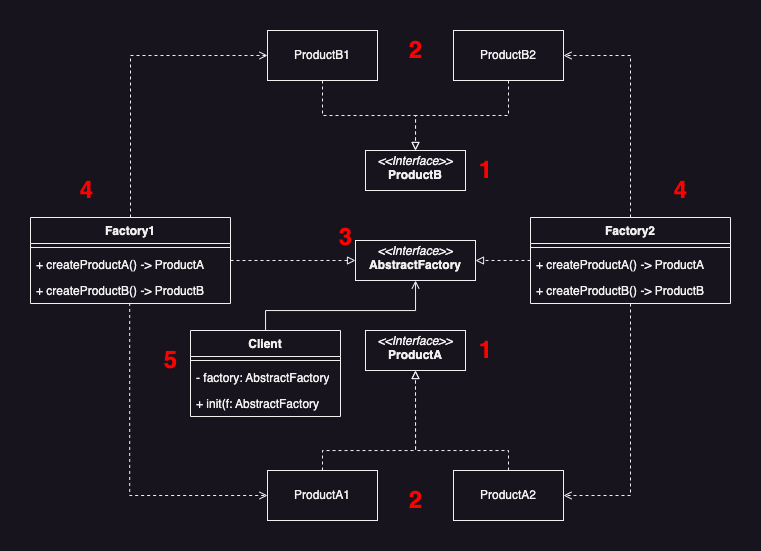

The diagram above was exported from draw.io. Its source (the exported page's mxGraphModel, read from the mxfile embedded in the PNG):
<mxGraphModel dx="1718" dy="1871" grid="1" gridSize="10" guides="1" tooltips="1" connect="1" arrows="1" fold="1" page="1" pageScale="1" pageWidth="827" pageHeight="1169" math="0" shadow="0">
  <root>
    <mxCell id="0" />
    <mxCell id="1" parent="0" />
    <mxCell id="QNbdZDpKhzT8VG09wQ4w-1" value="&lt;p style=&quot;margin:0px;margin-top:4px;text-align:center;&quot;&gt;&lt;i&gt;&amp;lt;&amp;lt;Interface&amp;gt;&amp;gt;&lt;/i&gt;&lt;br&gt;&lt;b&gt;ProductA&lt;/b&gt;&lt;/p&gt;&lt;p style=&quot;margin:0px;margin-left:4px;&quot;&gt;&lt;br&gt;&lt;/p&gt;" style="verticalAlign=top;align=left;overflow=fill;fontSize=12;fontFamily=Helvetica;html=1;whiteSpace=wrap;" vertex="1" parent="1">
      <mxGeometry x="-155" y="230" width="100" height="40" as="geometry" />
    </mxCell>
    <mxCell id="QNbdZDpKhzT8VG09wQ4w-2" style="edgeStyle=orthogonalEdgeStyle;rounded=0;orthogonalLoop=1;jettySize=auto;html=1;entryX=0.5;entryY=1;entryDx=0;entryDy=0;dashed=1;endArrow=block;endFill=0;" edge="1" parent="1" source="QNbdZDpKhzT8VG09wQ4w-3" target="QNbdZDpKhzT8VG09wQ4w-1">
      <mxGeometry relative="1" as="geometry">
        <Array as="points">
          <mxPoint x="-198" y="350" />
          <mxPoint x="-105" y="350" />
        </Array>
      </mxGeometry>
    </mxCell>
    <mxCell id="QNbdZDpKhzT8VG09wQ4w-3" value="ProductA1" style="html=1;whiteSpace=wrap;" vertex="1" parent="1">
      <mxGeometry x="-253" y="370" width="110" height="50" as="geometry" />
    </mxCell>
    <mxCell id="QNbdZDpKhzT8VG09wQ4w-4" style="edgeStyle=orthogonalEdgeStyle;rounded=0;orthogonalLoop=1;jettySize=auto;html=1;entryX=0.5;entryY=1;entryDx=0;entryDy=0;dashed=1;endArrow=block;endFill=0;" edge="1" parent="1" source="QNbdZDpKhzT8VG09wQ4w-5" target="QNbdZDpKhzT8VG09wQ4w-1">
      <mxGeometry relative="1" as="geometry">
        <Array as="points">
          <mxPoint x="-12" y="350" />
          <mxPoint x="-105" y="350" />
        </Array>
      </mxGeometry>
    </mxCell>
    <mxCell id="QNbdZDpKhzT8VG09wQ4w-5" value="ProductA2" style="html=1;whiteSpace=wrap;" vertex="1" parent="1">
      <mxGeometry x="-67" y="370" width="110" height="50" as="geometry" />
    </mxCell>
    <mxCell id="QNbdZDpKhzT8VG09wQ4w-6" value="&lt;p style=&quot;margin:0px;margin-top:4px;text-align:center;&quot;&gt;&lt;i&gt;&amp;lt;&amp;lt;Interface&amp;gt;&amp;gt;&lt;/i&gt;&lt;br&gt;&lt;b&gt;ProductB&lt;/b&gt;&lt;/p&gt;&lt;p style=&quot;margin:0px;margin-left:4px;&quot;&gt;&lt;br&gt;&lt;/p&gt;" style="verticalAlign=top;align=left;overflow=fill;fontSize=12;fontFamily=Helvetica;html=1;whiteSpace=wrap;" vertex="1" parent="1">
      <mxGeometry x="-155" y="50" width="100" height="40" as="geometry" />
    </mxCell>
    <mxCell id="QNbdZDpKhzT8VG09wQ4w-7" style="edgeStyle=orthogonalEdgeStyle;rounded=0;orthogonalLoop=1;jettySize=auto;html=1;entryX=0.5;entryY=0;entryDx=0;entryDy=0;dashed=1;endArrow=block;endFill=0;" edge="1" parent="1" source="QNbdZDpKhzT8VG09wQ4w-8" target="QNbdZDpKhzT8VG09wQ4w-6">
      <mxGeometry relative="1" as="geometry">
        <mxPoint x="-102" y="-110" as="targetPoint" />
      </mxGeometry>
    </mxCell>
    <mxCell id="QNbdZDpKhzT8VG09wQ4w-8" value="ProductB1" style="html=1;whiteSpace=wrap;" vertex="1" parent="1">
      <mxGeometry x="-253" y="-70" width="110" height="50" as="geometry" />
    </mxCell>
    <mxCell id="QNbdZDpKhzT8VG09wQ4w-9" style="edgeStyle=orthogonalEdgeStyle;rounded=0;orthogonalLoop=1;jettySize=auto;html=1;entryX=0.5;entryY=0;entryDx=0;entryDy=0;dashed=1;endArrow=block;endFill=0;" edge="1" parent="1" source="QNbdZDpKhzT8VG09wQ4w-10" target="QNbdZDpKhzT8VG09wQ4w-6">
      <mxGeometry relative="1" as="geometry">
        <mxPoint x="-102" y="-110" as="targetPoint" />
      </mxGeometry>
    </mxCell>
    <mxCell id="QNbdZDpKhzT8VG09wQ4w-10" value="ProductB2" style="html=1;whiteSpace=wrap;" vertex="1" parent="1">
      <mxGeometry x="-67" y="-70" width="110" height="50" as="geometry" />
    </mxCell>
    <mxCell id="QNbdZDpKhzT8VG09wQ4w-11" value="&lt;p style=&quot;margin:0px;margin-top:4px;text-align:center;&quot;&gt;&lt;i&gt;&amp;lt;&amp;lt;Interface&amp;gt;&amp;gt;&lt;/i&gt;&lt;br&gt;&lt;b&gt;AbstractFactory&lt;/b&gt;&lt;/p&gt;&lt;p style=&quot;margin:0px;margin-left:4px;&quot;&gt;&lt;br&gt;&lt;/p&gt;" style="verticalAlign=top;align=left;overflow=fill;fontSize=12;fontFamily=Helvetica;html=1;whiteSpace=wrap;" vertex="1" parent="1">
      <mxGeometry x="-165" y="140" width="120" height="40" as="geometry" />
    </mxCell>
    <mxCell id="QNbdZDpKhzT8VG09wQ4w-20" style="edgeStyle=orthogonalEdgeStyle;rounded=0;orthogonalLoop=1;jettySize=auto;html=1;dashed=1;endArrow=block;endFill=0;" edge="1" parent="1" source="QNbdZDpKhzT8VG09wQ4w-12" target="QNbdZDpKhzT8VG09wQ4w-11">
      <mxGeometry relative="1" as="geometry" />
    </mxCell>
    <mxCell id="QNbdZDpKhzT8VG09wQ4w-22" style="edgeStyle=orthogonalEdgeStyle;rounded=0;orthogonalLoop=1;jettySize=auto;html=1;entryX=0;entryY=0.5;entryDx=0;entryDy=0;dashed=1;endArrow=open;endFill=0;exitX=0.496;exitY=0.979;exitDx=0;exitDy=0;exitPerimeter=0;" edge="1" parent="1" source="QNbdZDpKhzT8VG09wQ4w-15" target="QNbdZDpKhzT8VG09wQ4w-3">
      <mxGeometry relative="1" as="geometry">
        <mxPoint x="-460" y="240" as="sourcePoint" />
      </mxGeometry>
    </mxCell>
    <mxCell id="QNbdZDpKhzT8VG09wQ4w-23" style="edgeStyle=orthogonalEdgeStyle;rounded=0;orthogonalLoop=1;jettySize=auto;html=1;entryX=0;entryY=0.5;entryDx=0;entryDy=0;dashed=1;endArrow=open;endFill=0;exitX=0.5;exitY=0;exitDx=0;exitDy=0;" edge="1" parent="1" source="QNbdZDpKhzT8VG09wQ4w-12" target="QNbdZDpKhzT8VG09wQ4w-8">
      <mxGeometry relative="1" as="geometry" />
    </mxCell>
    <mxCell id="QNbdZDpKhzT8VG09wQ4w-12" value="Factory1" style="swimlane;fontStyle=1;align=center;verticalAlign=top;childLayout=stackLayout;horizontal=1;startSize=26;horizontalStack=0;resizeParent=1;resizeParentMax=0;resizeLast=0;collapsible=1;marginBottom=0;whiteSpace=wrap;html=1;" vertex="1" parent="1">
      <mxGeometry x="-490" y="117" width="200" height="86" as="geometry" />
    </mxCell>
    <mxCell id="QNbdZDpKhzT8VG09wQ4w-13" value="" style="line;strokeWidth=1;fillColor=none;align=left;verticalAlign=middle;spacingTop=-1;spacingLeft=3;spacingRight=3;rotatable=0;labelPosition=right;points=[];portConstraint=eastwest;strokeColor=inherit;" vertex="1" parent="QNbdZDpKhzT8VG09wQ4w-12">
      <mxGeometry y="26" width="200" height="8" as="geometry" />
    </mxCell>
    <mxCell id="QNbdZDpKhzT8VG09wQ4w-14" value="+ createProductA() -&amp;gt; ProductA" style="text;strokeColor=none;fillColor=none;align=left;verticalAlign=top;spacingLeft=4;spacingRight=4;overflow=hidden;rotatable=0;points=[[0,0.5],[1,0.5]];portConstraint=eastwest;whiteSpace=wrap;html=1;rounded=0;shadow=0;" vertex="1" parent="QNbdZDpKhzT8VG09wQ4w-12">
      <mxGeometry y="34" width="200" height="26" as="geometry" />
    </mxCell>
    <mxCell id="QNbdZDpKhzT8VG09wQ4w-15" value="+ createProductB() -&amp;gt; ProductB" style="text;strokeColor=none;fillColor=none;align=left;verticalAlign=top;spacingLeft=4;spacingRight=4;overflow=hidden;rotatable=0;points=[[0,0.5],[1,0.5]];portConstraint=eastwest;whiteSpace=wrap;html=1;rounded=0;shadow=0;" vertex="1" parent="QNbdZDpKhzT8VG09wQ4w-12">
      <mxGeometry y="60" width="200" height="26" as="geometry" />
    </mxCell>
    <mxCell id="QNbdZDpKhzT8VG09wQ4w-21" style="edgeStyle=orthogonalEdgeStyle;rounded=0;orthogonalLoop=1;jettySize=auto;html=1;entryX=1;entryY=0.5;entryDx=0;entryDy=0;dashed=1;endArrow=block;endFill=0;" edge="1" parent="1" source="QNbdZDpKhzT8VG09wQ4w-16" target="QNbdZDpKhzT8VG09wQ4w-11">
      <mxGeometry relative="1" as="geometry" />
    </mxCell>
    <mxCell id="QNbdZDpKhzT8VG09wQ4w-24" style="edgeStyle=orthogonalEdgeStyle;rounded=0;orthogonalLoop=1;jettySize=auto;html=1;entryX=1;entryY=0.5;entryDx=0;entryDy=0;dashed=1;endArrow=open;endFill=0;" edge="1" parent="1" source="QNbdZDpKhzT8VG09wQ4w-16" target="QNbdZDpKhzT8VG09wQ4w-5">
      <mxGeometry relative="1" as="geometry" />
    </mxCell>
    <mxCell id="QNbdZDpKhzT8VG09wQ4w-25" style="edgeStyle=orthogonalEdgeStyle;rounded=0;orthogonalLoop=1;jettySize=auto;html=1;entryX=1;entryY=0.5;entryDx=0;entryDy=0;dashed=1;endArrow=open;endFill=0;" edge="1" parent="1" source="QNbdZDpKhzT8VG09wQ4w-16" target="QNbdZDpKhzT8VG09wQ4w-10">
      <mxGeometry relative="1" as="geometry" />
    </mxCell>
    <mxCell id="QNbdZDpKhzT8VG09wQ4w-16" value="Factory2" style="swimlane;fontStyle=1;align=center;verticalAlign=top;childLayout=stackLayout;horizontal=1;startSize=26;horizontalStack=0;resizeParent=1;resizeParentMax=0;resizeLast=0;collapsible=1;marginBottom=0;whiteSpace=wrap;html=1;" vertex="1" parent="1">
      <mxGeometry x="10" y="117" width="200" height="86" as="geometry" />
    </mxCell>
    <mxCell id="QNbdZDpKhzT8VG09wQ4w-17" value="" style="line;strokeWidth=1;fillColor=none;align=left;verticalAlign=middle;spacingTop=-1;spacingLeft=3;spacingRight=3;rotatable=0;labelPosition=right;points=[];portConstraint=eastwest;strokeColor=inherit;" vertex="1" parent="QNbdZDpKhzT8VG09wQ4w-16">
      <mxGeometry y="26" width="200" height="8" as="geometry" />
    </mxCell>
    <mxCell id="QNbdZDpKhzT8VG09wQ4w-18" value="+ createProductA() -&amp;gt; ProductA" style="text;strokeColor=none;fillColor=none;align=left;verticalAlign=top;spacingLeft=4;spacingRight=4;overflow=hidden;rotatable=0;points=[[0,0.5],[1,0.5]];portConstraint=eastwest;whiteSpace=wrap;html=1;rounded=0;shadow=0;" vertex="1" parent="QNbdZDpKhzT8VG09wQ4w-16">
      <mxGeometry y="34" width="200" height="26" as="geometry" />
    </mxCell>
    <mxCell id="QNbdZDpKhzT8VG09wQ4w-19" value="+ createProductB() -&amp;gt; ProductB" style="text;strokeColor=none;fillColor=none;align=left;verticalAlign=top;spacingLeft=4;spacingRight=4;overflow=hidden;rotatable=0;points=[[0,0.5],[1,0.5]];portConstraint=eastwest;whiteSpace=wrap;html=1;rounded=0;shadow=0;" vertex="1" parent="QNbdZDpKhzT8VG09wQ4w-16">
      <mxGeometry y="60" width="200" height="26" as="geometry" />
    </mxCell>
    <mxCell id="QNbdZDpKhzT8VG09wQ4w-32" style="edgeStyle=orthogonalEdgeStyle;rounded=0;orthogonalLoop=1;jettySize=auto;html=1;endArrow=open;endFill=0;" edge="1" parent="1" source="QNbdZDpKhzT8VG09wQ4w-26" target="QNbdZDpKhzT8VG09wQ4w-11">
      <mxGeometry relative="1" as="geometry">
        <Array as="points">
          <mxPoint x="-255" y="210" />
          <mxPoint x="-105" y="210" />
        </Array>
      </mxGeometry>
    </mxCell>
    <mxCell id="QNbdZDpKhzT8VG09wQ4w-26" value="Client" style="swimlane;fontStyle=1;align=center;verticalAlign=top;childLayout=stackLayout;horizontal=1;startSize=26;horizontalStack=0;resizeParent=1;resizeParentMax=0;resizeLast=0;collapsible=1;marginBottom=0;whiteSpace=wrap;html=1;" vertex="1" parent="1">
      <mxGeometry x="-330" y="230" width="150" height="86" as="geometry" />
    </mxCell>
    <mxCell id="QNbdZDpKhzT8VG09wQ4w-27" value="" style="line;strokeWidth=1;fillColor=none;align=left;verticalAlign=middle;spacingTop=-1;spacingLeft=3;spacingRight=3;rotatable=0;labelPosition=right;points=[];portConstraint=eastwest;strokeColor=inherit;" vertex="1" parent="QNbdZDpKhzT8VG09wQ4w-26">
      <mxGeometry y="26" width="150" height="8" as="geometry" />
    </mxCell>
    <mxCell id="QNbdZDpKhzT8VG09wQ4w-28" value="- factory: AbstractFactory" style="text;strokeColor=none;fillColor=none;align=left;verticalAlign=top;spacingLeft=4;spacingRight=4;overflow=hidden;rotatable=0;points=[[0,0.5],[1,0.5]];portConstraint=eastwest;whiteSpace=wrap;html=1;rounded=0;shadow=0;" vertex="1" parent="QNbdZDpKhzT8VG09wQ4w-26">
      <mxGeometry y="34" width="150" height="26" as="geometry" />
    </mxCell>
    <mxCell id="QNbdZDpKhzT8VG09wQ4w-29" value="+ init(f: AbstractFactory&lt;br&gt;" style="text;strokeColor=none;fillColor=none;align=left;verticalAlign=top;spacingLeft=4;spacingRight=4;overflow=hidden;rotatable=0;points=[[0,0.5],[1,0.5]];portConstraint=eastwest;whiteSpace=wrap;html=1;rounded=0;shadow=0;" vertex="1" parent="QNbdZDpKhzT8VG09wQ4w-26">
      <mxGeometry y="60" width="150" height="26" as="geometry" />
    </mxCell>
    <mxCell id="QNbdZDpKhzT8VG09wQ4w-34" value="&lt;font color=&quot;#ff0000&quot;&gt;1&lt;br&gt;&lt;/font&gt;" style="text;strokeColor=none;fillColor=none;html=1;fontSize=24;fontStyle=1;verticalAlign=middle;align=center;" vertex="1" parent="1">
      <mxGeometry x="-55" y="50" width="40" height="40" as="geometry" />
    </mxCell>
    <mxCell id="QNbdZDpKhzT8VG09wQ4w-35" value="&lt;font color=&quot;#ff0000&quot;&gt;1&lt;br&gt;&lt;/font&gt;" style="text;strokeColor=none;fillColor=none;html=1;fontSize=24;fontStyle=1;verticalAlign=middle;align=center;" vertex="1" parent="1">
      <mxGeometry x="-55" y="230" width="40" height="40" as="geometry" />
    </mxCell>
    <mxCell id="QNbdZDpKhzT8VG09wQ4w-36" value="&lt;font color=&quot;#ff0000&quot;&gt;2&lt;br&gt;&lt;/font&gt;" style="text;strokeColor=none;fillColor=none;html=1;fontSize=24;fontStyle=1;verticalAlign=middle;align=center;" vertex="1" parent="1">
      <mxGeometry x="-125" y="380" width="40" height="40" as="geometry" />
    </mxCell>
    <mxCell id="QNbdZDpKhzT8VG09wQ4w-37" value="&lt;font color=&quot;#ff0000&quot;&gt;2&lt;br&gt;&lt;/font&gt;" style="text;strokeColor=none;fillColor=none;html=1;fontSize=24;fontStyle=1;verticalAlign=middle;align=center;" vertex="1" parent="1">
      <mxGeometry x="-125" y="-70" width="40" height="40" as="geometry" />
    </mxCell>
    <mxCell id="QNbdZDpKhzT8VG09wQ4w-38" value="&lt;font color=&quot;#ff0000&quot;&gt;3&lt;br&gt;&lt;/font&gt;" style="text;strokeColor=none;fillColor=none;html=1;fontSize=24;fontStyle=1;verticalAlign=middle;align=center;" vertex="1" parent="1">
      <mxGeometry x="-195" y="117" width="40" height="40" as="geometry" />
    </mxCell>
    <mxCell id="QNbdZDpKhzT8VG09wQ4w-39" value="&lt;font color=&quot;#ff0000&quot;&gt;4&lt;br&gt;&lt;/font&gt;" style="text;strokeColor=none;fillColor=none;html=1;fontSize=24;fontStyle=1;verticalAlign=middle;align=center;" vertex="1" parent="1">
      <mxGeometry x="-454" y="70" width="40" height="40" as="geometry" />
    </mxCell>
    <mxCell id="QNbdZDpKhzT8VG09wQ4w-40" value="&lt;font color=&quot;#ff0000&quot;&gt;4&lt;br&gt;&lt;/font&gt;" style="text;strokeColor=none;fillColor=none;html=1;fontSize=24;fontStyle=1;verticalAlign=middle;align=center;" vertex="1" parent="1">
      <mxGeometry x="140" y="70" width="40" height="40" as="geometry" />
    </mxCell>
    <mxCell id="QNbdZDpKhzT8VG09wQ4w-41" value="&lt;font color=&quot;#ff0000&quot;&gt;5&lt;br&gt;&lt;/font&gt;" style="text;strokeColor=none;fillColor=none;html=1;fontSize=24;fontStyle=1;verticalAlign=middle;align=center;" vertex="1" parent="1">
      <mxGeometry x="-370" y="240" width="40" height="40" as="geometry" />
    </mxCell>
  </root>
</mxGraphModel>